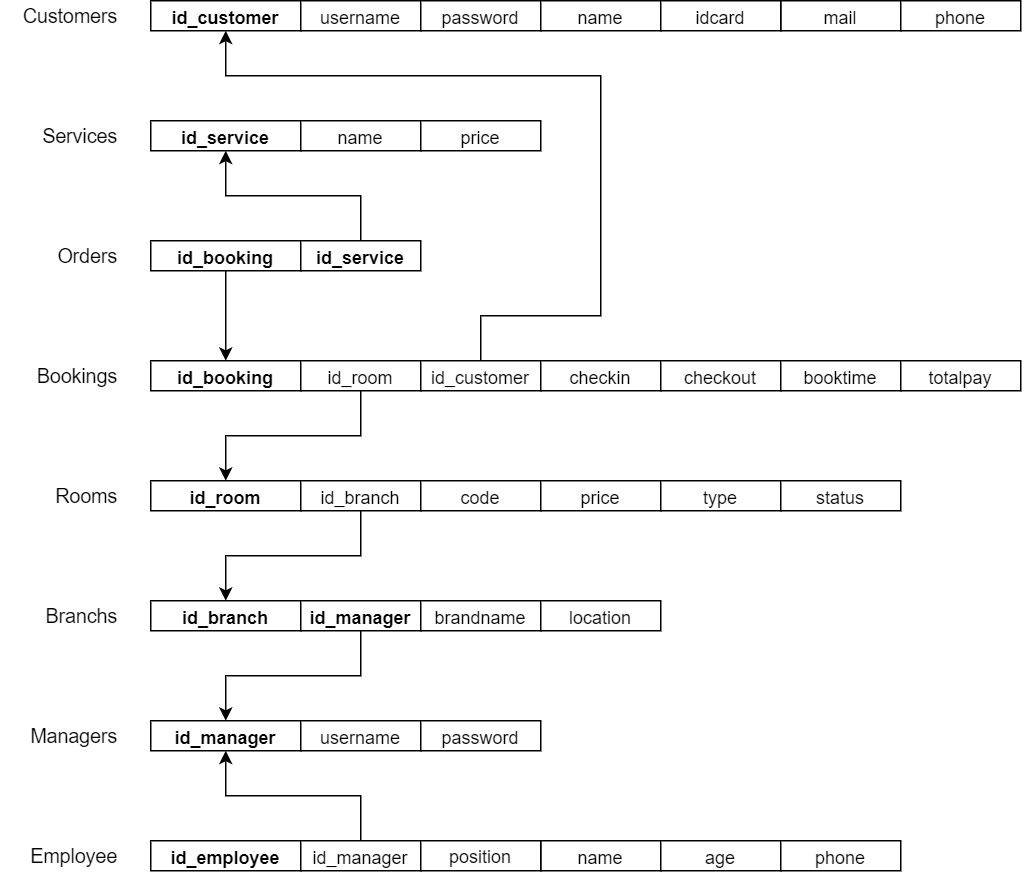

The diagram above was exported from draw.io. Its source (the exported page's mxGraphModel, read from the mxfile embedded in the PNG):
<mxGraphModel dx="1024" dy="-195" grid="1" gridSize="10" guides="1" tooltips="1" connect="1" arrows="1" fold="1" page="1" pageScale="1" pageWidth="1169" pageHeight="827" math="0" shadow="0">
  <root>
    <mxCell id="0" />
    <mxCell id="1" parent="0" />
    <mxCell id="2" value="&lt;b&gt;&lt;font style=&quot;font-size: 12px&quot;&gt;id_booking&lt;/font&gt;&lt;/b&gt;" style="rounded=0;whiteSpace=wrap;html=1;labelBackgroundColor=none;fontSize=14;fontColor=#000000;" vertex="1" parent="1">
      <mxGeometry x="140" y="1140" width="100" height="20" as="geometry" />
    </mxCell>
    <mxCell id="3" style="edgeStyle=orthogonalEdgeStyle;rounded=0;orthogonalLoop=1;jettySize=auto;html=1;entryX=0.5;entryY=0;entryDx=0;entryDy=0;labelBackgroundColor=#CCFFCC;fontSize=14;fontColor=#000000;" edge="1" source="4" target="11" parent="1">
      <mxGeometry relative="1" as="geometry" />
    </mxCell>
    <mxCell id="4" value="&lt;font style=&quot;font-size: 12px&quot;&gt;id_room&lt;/font&gt;" style="rounded=0;whiteSpace=wrap;html=1;labelBackgroundColor=none;fontSize=14;fontColor=#000000;" vertex="1" parent="1">
      <mxGeometry x="240" y="1140" width="80" height="20" as="geometry" />
    </mxCell>
    <mxCell id="5" style="edgeStyle=orthogonalEdgeStyle;rounded=0;orthogonalLoop=1;jettySize=auto;html=1;entryX=0.5;entryY=1;entryDx=0;entryDy=0;labelBackgroundColor=#CCFFCC;fontSize=14;fontColor=#000000;" edge="1" source="6" target="39" parent="1">
      <mxGeometry relative="1" as="geometry">
        <Array as="points">
          <mxPoint x="360" y="1110" />
          <mxPoint x="440" y="1110" />
          <mxPoint x="440" y="950" />
          <mxPoint x="190" y="950" />
        </Array>
      </mxGeometry>
    </mxCell>
    <mxCell id="6" value="&lt;span style=&quot;font-size: 12px ; text-align: left&quot;&gt;id_customer&lt;/span&gt;" style="rounded=0;whiteSpace=wrap;html=1;labelBackgroundColor=none;fontSize=14;fontColor=#000000;" vertex="1" parent="1">
      <mxGeometry x="320" y="1140" width="80" height="20" as="geometry" />
    </mxCell>
    <mxCell id="7" value="&lt;span style=&quot;font-size: 12px ; text-align: left&quot;&gt;checkin&lt;/span&gt;" style="rounded=0;whiteSpace=wrap;html=1;labelBackgroundColor=none;fontSize=14;fontColor=#000000;" vertex="1" parent="1">
      <mxGeometry x="400" y="1140" width="80" height="20" as="geometry" />
    </mxCell>
    <mxCell id="8" value="&lt;span style=&quot;font-size: 12px ; text-align: left&quot;&gt;checkout&lt;/span&gt;" style="rounded=0;whiteSpace=wrap;html=1;labelBackgroundColor=none;fontSize=14;fontColor=#000000;" vertex="1" parent="1">
      <mxGeometry x="480" y="1140" width="80" height="20" as="geometry" />
    </mxCell>
    <mxCell id="9" value="&lt;span style=&quot;font-size: 12px ; text-align: left&quot;&gt;booktime&lt;/span&gt;" style="rounded=0;whiteSpace=wrap;html=1;labelBackgroundColor=none;fontSize=14;fontColor=#000000;" vertex="1" parent="1">
      <mxGeometry x="560" y="1140" width="80" height="20" as="geometry" />
    </mxCell>
    <mxCell id="10" value="&lt;span style=&quot;font-size: 12px ; text-align: left&quot;&gt;totalpay&lt;/span&gt;" style="rounded=0;whiteSpace=wrap;html=1;labelBackgroundColor=none;fontSize=14;fontColor=#000000;" vertex="1" parent="1">
      <mxGeometry x="640" y="1140" width="80" height="20" as="geometry" />
    </mxCell>
    <mxCell id="11" value="&lt;span style=&quot;font-size: 12px ; font-weight: 700 ; text-align: left&quot;&gt;id_room&lt;/span&gt;" style="rounded=0;whiteSpace=wrap;html=1;labelBackgroundColor=none;fontSize=14;fontColor=#000000;" vertex="1" parent="1">
      <mxGeometry x="140" y="1220" width="100" height="20" as="geometry" />
    </mxCell>
    <mxCell id="12" style="edgeStyle=orthogonalEdgeStyle;rounded=0;orthogonalLoop=1;jettySize=auto;html=1;entryX=0.5;entryY=0;entryDx=0;entryDy=0;labelBackgroundColor=#CCFFCC;fontSize=14;fontColor=#000000;" edge="1" source="13" target="17" parent="1">
      <mxGeometry relative="1" as="geometry" />
    </mxCell>
    <mxCell id="13" value="&lt;span style=&quot;font-size: 12px ; text-align: left&quot;&gt;id_branch&lt;/span&gt;" style="rounded=0;whiteSpace=wrap;html=1;labelBackgroundColor=none;fontSize=14;fontColor=#000000;" vertex="1" parent="1">
      <mxGeometry x="240" y="1220" width="80" height="20" as="geometry" />
    </mxCell>
    <mxCell id="14" value="&lt;span style=&quot;font-size: 12px ; text-align: left&quot;&gt;code&lt;/span&gt;" style="rounded=0;whiteSpace=wrap;html=1;labelBackgroundColor=none;fontSize=14;fontColor=#000000;" vertex="1" parent="1">
      <mxGeometry x="320" y="1220" width="80" height="20" as="geometry" />
    </mxCell>
    <mxCell id="15" value="&lt;span style=&quot;font-size: 12px ; text-align: left&quot;&gt;price&lt;/span&gt;" style="rounded=0;whiteSpace=wrap;html=1;labelBackgroundColor=none;fontSize=14;fontColor=#000000;" vertex="1" parent="1">
      <mxGeometry x="400" y="1220" width="80" height="20" as="geometry" />
    </mxCell>
    <mxCell id="16" value="&lt;span style=&quot;font-size: 12px ; text-align: left&quot;&gt;type&lt;/span&gt;" style="rounded=0;whiteSpace=wrap;html=1;labelBackgroundColor=none;fontSize=14;fontColor=#000000;" vertex="1" parent="1">
      <mxGeometry x="480" y="1220" width="80" height="20" as="geometry" />
    </mxCell>
    <mxCell id="17" value="&lt;span style=&quot;font-size: 12px ; font-weight: 700 ; text-align: left&quot;&gt;id_branch&lt;/span&gt;" style="rounded=0;whiteSpace=wrap;html=1;labelBackgroundColor=none;fontSize=14;fontColor=#000000;" vertex="1" parent="1">
      <mxGeometry x="140" y="1300" width="100" height="20" as="geometry" />
    </mxCell>
    <mxCell id="18" style="edgeStyle=orthogonalEdgeStyle;rounded=0;orthogonalLoop=1;jettySize=auto;html=1;entryX=0.5;entryY=0;entryDx=0;entryDy=0;labelBackgroundColor=#CCFFCC;fontSize=14;fontColor=#000000;" edge="1" source="19" target="22" parent="1">
      <mxGeometry relative="1" as="geometry" />
    </mxCell>
    <mxCell id="19" value="&lt;span style=&quot;font-size: 12px ; font-weight: 700 ; text-align: left&quot;&gt;id_manager&lt;/span&gt;" style="rounded=0;whiteSpace=wrap;html=1;labelBackgroundColor=none;fontSize=14;fontColor=#000000;" vertex="1" parent="1">
      <mxGeometry x="240" y="1300" width="80" height="20" as="geometry" />
    </mxCell>
    <mxCell id="20" value="&lt;span style=&quot;font-size: 12px ; text-align: left&quot;&gt;brandname&lt;/span&gt;" style="rounded=0;whiteSpace=wrap;html=1;labelBackgroundColor=none;fontSize=14;fontColor=#000000;" vertex="1" parent="1">
      <mxGeometry x="320" y="1300" width="80" height="20" as="geometry" />
    </mxCell>
    <mxCell id="21" value="&lt;span style=&quot;font-size: 12px ; text-align: left&quot;&gt;location&lt;/span&gt;" style="rounded=0;whiteSpace=wrap;html=1;labelBackgroundColor=none;fontSize=14;fontColor=#000000;" vertex="1" parent="1">
      <mxGeometry x="400" y="1300" width="80" height="20" as="geometry" />
    </mxCell>
    <mxCell id="22" value="&lt;span style=&quot;font-size: 12px ; font-weight: 700 ; text-align: left&quot;&gt;id_manager&lt;/span&gt;" style="rounded=0;whiteSpace=wrap;html=1;labelBackgroundColor=none;fontSize=14;fontColor=#000000;" vertex="1" parent="1">
      <mxGeometry x="140" y="1380" width="100" height="20" as="geometry" />
    </mxCell>
    <mxCell id="23" value="&lt;span style=&quot;font-size: 12px ; text-align: left&quot;&gt;username&lt;/span&gt;" style="rounded=0;whiteSpace=wrap;html=1;labelBackgroundColor=none;fontSize=14;fontColor=#000000;" vertex="1" parent="1">
      <mxGeometry x="240" y="1380" width="80" height="20" as="geometry" />
    </mxCell>
    <mxCell id="24" value="&lt;span style=&quot;font-size: 12px ; text-align: left&quot;&gt;password&lt;/span&gt;" style="rounded=0;whiteSpace=wrap;html=1;labelBackgroundColor=none;fontSize=14;fontColor=#000000;" vertex="1" parent="1">
      <mxGeometry x="320" y="1380" width="80" height="20" as="geometry" />
    </mxCell>
    <mxCell id="25" value="&lt;span style=&quot;font-size: 12px ; font-weight: 700 ; text-align: left&quot;&gt;id_employee&lt;/span&gt;" style="rounded=0;whiteSpace=wrap;html=1;labelBackgroundColor=none;fontSize=14;fontColor=#000000;" vertex="1" parent="1">
      <mxGeometry x="140" y="1460" width="100" height="20" as="geometry" />
    </mxCell>
    <mxCell id="26" style="edgeStyle=orthogonalEdgeStyle;rounded=0;orthogonalLoop=1;jettySize=auto;html=1;entryX=0.5;entryY=1;entryDx=0;entryDy=0;labelBackgroundColor=#CCFFCC;fontSize=14;fontColor=#000000;" edge="1" source="27" target="22" parent="1">
      <mxGeometry relative="1" as="geometry" />
    </mxCell>
    <mxCell id="27" value="&lt;span style=&quot;font-size: 12px ; text-align: left&quot;&gt;id_manager&lt;/span&gt;" style="rounded=0;whiteSpace=wrap;html=1;labelBackgroundColor=none;fontSize=14;fontColor=#000000;" vertex="1" parent="1">
      <mxGeometry x="240" y="1460" width="80" height="20" as="geometry" />
    </mxCell>
    <mxCell id="28" value="&lt;span style=&quot;font-size: 12px ; text-align: left&quot;&gt;name&lt;/span&gt;" style="rounded=0;whiteSpace=wrap;html=1;labelBackgroundColor=none;fontSize=14;fontColor=#000000;" vertex="1" parent="1">
      <mxGeometry x="400" y="1460" width="80" height="20" as="geometry" />
    </mxCell>
    <mxCell id="29" value="&lt;span style=&quot;font-size: 12px ; text-align: left&quot;&gt;age&lt;/span&gt;" style="rounded=0;whiteSpace=wrap;html=1;labelBackgroundColor=none;fontSize=14;fontColor=#000000;" vertex="1" parent="1">
      <mxGeometry x="480" y="1460" width="80" height="20" as="geometry" />
    </mxCell>
    <mxCell id="30" value="&lt;span style=&quot;font-size: 12px ; text-align: left&quot;&gt;phone&lt;/span&gt;" style="rounded=0;whiteSpace=wrap;html=1;labelBackgroundColor=none;fontSize=14;fontColor=#000000;" vertex="1" parent="1">
      <mxGeometry x="560" y="1460" width="80" height="20" as="geometry" />
    </mxCell>
    <mxCell id="31" value="&lt;span style=&quot;font-size: 12px ; text-align: left&quot;&gt;status&lt;/span&gt;" style="rounded=0;whiteSpace=wrap;html=1;labelBackgroundColor=none;fontSize=14;fontColor=#000000;" vertex="1" parent="1">
      <mxGeometry x="560" y="1220" width="80" height="20" as="geometry" />
    </mxCell>
    <mxCell id="32" style="edgeStyle=orthogonalEdgeStyle;rounded=0;orthogonalLoop=1;jettySize=auto;html=1;entryX=0.5;entryY=0;entryDx=0;entryDy=0;labelBackgroundColor=#CCFFCC;fontSize=14;fontColor=#000000;" edge="1" source="33" target="2" parent="1">
      <mxGeometry relative="1" as="geometry" />
    </mxCell>
    <mxCell id="33" value="&lt;span style=&quot;font-size: 12px ; font-weight: 700 ; text-align: left&quot;&gt;id_booking&lt;/span&gt;" style="rounded=0;whiteSpace=wrap;html=1;labelBackgroundColor=none;fontSize=14;fontColor=#000000;" vertex="1" parent="1">
      <mxGeometry x="140" y="1060" width="100" height="20" as="geometry" />
    </mxCell>
    <mxCell id="34" style="edgeStyle=orthogonalEdgeStyle;rounded=0;orthogonalLoop=1;jettySize=auto;html=1;entryX=0.5;entryY=1;entryDx=0;entryDy=0;labelBackgroundColor=#CCFFCC;fontSize=14;fontColor=#000000;" edge="1" source="35" target="36" parent="1">
      <mxGeometry relative="1" as="geometry" />
    </mxCell>
    <mxCell id="35" value="&lt;span style=&quot;font-size: 12px ; font-weight: 700 ; text-align: left&quot;&gt;id_service&lt;/span&gt;" style="rounded=0;whiteSpace=wrap;html=1;labelBackgroundColor=none;fontSize=14;fontColor=#000000;" vertex="1" parent="1">
      <mxGeometry x="240" y="1060" width="80" height="20" as="geometry" />
    </mxCell>
    <mxCell id="36" value="&lt;span style=&quot;font-size: 12px ; font-weight: 700 ; text-align: left&quot;&gt;id_service&lt;/span&gt;" style="rounded=0;whiteSpace=wrap;html=1;labelBackgroundColor=none;fontSize=14;fontColor=#000000;" vertex="1" parent="1">
      <mxGeometry x="140" y="980" width="100" height="20" as="geometry" />
    </mxCell>
    <mxCell id="37" value="&lt;span style=&quot;font-size: 12px ; text-align: left&quot;&gt;name&lt;/span&gt;" style="rounded=0;whiteSpace=wrap;html=1;labelBackgroundColor=none;fontSize=14;fontColor=#000000;" vertex="1" parent="1">
      <mxGeometry x="240" y="980" width="80" height="20" as="geometry" />
    </mxCell>
    <mxCell id="38" value="&lt;span style=&quot;font-size: 12px ; text-align: left&quot;&gt;price&lt;/span&gt;" style="rounded=0;whiteSpace=wrap;html=1;labelBackgroundColor=none;fontSize=14;fontColor=#000000;" vertex="1" parent="1">
      <mxGeometry x="320" y="980" width="80" height="20" as="geometry" />
    </mxCell>
    <mxCell id="39" value="&lt;span style=&quot;font-size: 12px ; font-weight: 700 ; text-align: left&quot;&gt;id_customer&lt;/span&gt;" style="rounded=0;whiteSpace=wrap;html=1;labelBackgroundColor=none;fontSize=14;fontColor=#000000;" vertex="1" parent="1">
      <mxGeometry x="140" y="900" width="100" height="20" as="geometry" />
    </mxCell>
    <mxCell id="40" value="&lt;span style=&quot;font-size: 12px ; text-align: left&quot;&gt;username&lt;/span&gt;" style="rounded=0;whiteSpace=wrap;html=1;labelBackgroundColor=none;fontSize=14;fontColor=#000000;" vertex="1" parent="1">
      <mxGeometry x="240" y="900" width="80" height="20" as="geometry" />
    </mxCell>
    <mxCell id="41" value="&lt;span style=&quot;font-size: 12px ; text-align: left&quot;&gt;password&lt;/span&gt;" style="rounded=0;whiteSpace=wrap;html=1;labelBackgroundColor=none;fontSize=14;fontColor=#000000;" vertex="1" parent="1">
      <mxGeometry x="320" y="900" width="80" height="20" as="geometry" />
    </mxCell>
    <mxCell id="42" value="&lt;span style=&quot;font-size: 12px ; text-align: left&quot;&gt;name&lt;/span&gt;" style="rounded=0;whiteSpace=wrap;html=1;labelBackgroundColor=none;fontSize=14;fontColor=#000000;" vertex="1" parent="1">
      <mxGeometry x="400" y="900" width="80" height="20" as="geometry" />
    </mxCell>
    <mxCell id="43" value="&lt;span style=&quot;font-size: 12px ; text-align: left&quot;&gt;mail&lt;/span&gt;" style="rounded=0;whiteSpace=wrap;html=1;labelBackgroundColor=none;fontSize=14;fontColor=#000000;" vertex="1" parent="1">
      <mxGeometry x="560" y="900" width="80" height="20" as="geometry" />
    </mxCell>
    <mxCell id="44" value="&lt;span style=&quot;font-size: 12px ; text-align: left&quot;&gt;phone&lt;/span&gt;" style="rounded=0;whiteSpace=wrap;html=1;labelBackgroundColor=none;fontSize=14;fontColor=#000000;" vertex="1" parent="1">
      <mxGeometry x="640" y="900" width="80" height="20" as="geometry" />
    </mxCell>
    <mxCell id="45" value="&lt;span style=&quot;font-size: 12px ; text-align: left&quot;&gt;idcard&lt;/span&gt;" style="rounded=0;whiteSpace=wrap;html=1;labelBackgroundColor=none;fontSize=14;fontColor=#000000;" vertex="1" parent="1">
      <mxGeometry x="480" y="900" width="80" height="20" as="geometry" />
    </mxCell>
    <mxCell id="46" value="&lt;font style=&quot;font-size: 13px;&quot;&gt;Customers&lt;/font&gt;" style="text;html=1;strokeColor=none;fillColor=none;align=right;verticalAlign=middle;whiteSpace=wrap;rounded=0;fontSize=13;" vertex="1" parent="1">
      <mxGeometry x="40" y="900" width="80" height="20" as="geometry" />
    </mxCell>
    <mxCell id="47" value="&lt;font style=&quot;font-size: 13px;&quot;&gt;Services&lt;/font&gt;" style="text;html=1;strokeColor=none;fillColor=none;align=right;verticalAlign=middle;whiteSpace=wrap;rounded=0;fontSize=13;" vertex="1" parent="1">
      <mxGeometry x="40" y="980" width="80" height="20" as="geometry" />
    </mxCell>
    <mxCell id="48" value="&lt;font style=&quot;font-size: 13px;&quot;&gt;Orders&lt;/font&gt;" style="text;html=1;strokeColor=none;fillColor=none;align=right;verticalAlign=middle;whiteSpace=wrap;rounded=0;fontSize=13;" vertex="1" parent="1">
      <mxGeometry x="40" y="1060" width="80" height="20" as="geometry" />
    </mxCell>
    <mxCell id="49" value="Bookings" style="text;html=1;strokeColor=none;fillColor=none;align=right;verticalAlign=middle;whiteSpace=wrap;rounded=0;fontSize=13;" vertex="1" parent="1">
      <mxGeometry x="40" y="1140" width="80" height="20" as="geometry" />
    </mxCell>
    <mxCell id="50" value="Rooms" style="text;html=1;strokeColor=none;fillColor=none;align=right;verticalAlign=middle;whiteSpace=wrap;rounded=0;fontSize=13;" vertex="1" parent="1">
      <mxGeometry x="40" y="1220" width="80" height="20" as="geometry" />
    </mxCell>
    <mxCell id="51" value="Branchs" style="text;html=1;strokeColor=none;fillColor=none;align=right;verticalAlign=middle;whiteSpace=wrap;rounded=0;fontSize=13;" vertex="1" parent="1">
      <mxGeometry x="40" y="1300" width="80" height="20" as="geometry" />
    </mxCell>
    <mxCell id="52" value="Managers" style="text;html=1;strokeColor=none;fillColor=none;align=right;verticalAlign=middle;whiteSpace=wrap;rounded=0;fontSize=13;" vertex="1" parent="1">
      <mxGeometry x="40" y="1380" width="80" height="20" as="geometry" />
    </mxCell>
    <mxCell id="53" value="Employee" style="text;html=1;strokeColor=none;fillColor=none;align=right;verticalAlign=middle;whiteSpace=wrap;rounded=0;fontSize=13;" vertex="1" parent="1">
      <mxGeometry x="40" y="1460" width="80" height="20" as="geometry" />
    </mxCell>
    <mxCell id="54" value="position" style="rounded=0;whiteSpace=wrap;html=1;align=center;" vertex="1" parent="1">
      <mxGeometry x="320" y="1460" width="80" height="20" as="geometry" />
    </mxCell>
  </root>
</mxGraphModel>